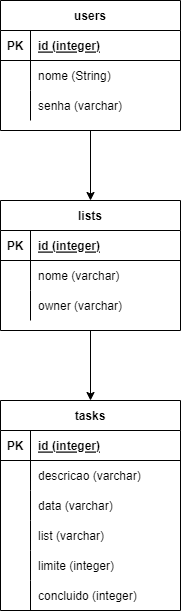

The diagram above was exported from draw.io. Its source (the exported page's mxGraphModel, read from the mxfile embedded in the PNG):
<mxGraphModel dx="1381" dy="795" grid="1" gridSize="10" guides="1" tooltips="1" connect="1" arrows="1" fold="1" page="1" pageScale="1" pageWidth="827" pageHeight="1169" math="0" shadow="0">
  <root>
    <mxCell id="0" />
    <mxCell id="1" parent="0" />
    <mxCell id="gw-_uaEihy3v6GQ00nTE-62" style="edgeStyle=orthogonalEdgeStyle;rounded=0;orthogonalLoop=1;jettySize=auto;html=1;exitX=0.5;exitY=1;exitDx=0;exitDy=0;entryX=0.5;entryY=0;entryDx=0;entryDy=0;" edge="1" parent="1" source="gw-_uaEihy3v6GQ00nTE-15" target="gw-_uaEihy3v6GQ00nTE-28">
      <mxGeometry relative="1" as="geometry" />
    </mxCell>
    <mxCell id="gw-_uaEihy3v6GQ00nTE-15" value="users" style="shape=table;startSize=30;container=1;collapsible=1;childLayout=tableLayout;fixedRows=1;rowLines=0;fontStyle=1;align=center;resizeLast=1;" vertex="1" parent="1">
      <mxGeometry x="330" y="80" width="180" height="130" as="geometry" />
    </mxCell>
    <mxCell id="gw-_uaEihy3v6GQ00nTE-16" value="" style="shape=tableRow;horizontal=0;startSize=0;swimlaneHead=0;swimlaneBody=0;fillColor=none;collapsible=0;dropTarget=0;points=[[0,0.5],[1,0.5]];portConstraint=eastwest;top=0;left=0;right=0;bottom=1;" vertex="1" parent="gw-_uaEihy3v6GQ00nTE-15">
      <mxGeometry y="30" width="180" height="30" as="geometry" />
    </mxCell>
    <mxCell id="gw-_uaEihy3v6GQ00nTE-17" value="PK" style="shape=partialRectangle;connectable=0;fillColor=none;top=0;left=0;bottom=0;right=0;fontStyle=1;overflow=hidden;" vertex="1" parent="gw-_uaEihy3v6GQ00nTE-16">
      <mxGeometry width="30" height="30" as="geometry">
        <mxRectangle width="30" height="30" as="alternateBounds" />
      </mxGeometry>
    </mxCell>
    <mxCell id="gw-_uaEihy3v6GQ00nTE-18" value="id (integer)" style="shape=partialRectangle;connectable=0;fillColor=none;top=0;left=0;bottom=0;right=0;align=left;spacingLeft=6;fontStyle=5;overflow=hidden;" vertex="1" parent="gw-_uaEihy3v6GQ00nTE-16">
      <mxGeometry x="30" width="150" height="30" as="geometry">
        <mxRectangle width="150" height="30" as="alternateBounds" />
      </mxGeometry>
    </mxCell>
    <mxCell id="gw-_uaEihy3v6GQ00nTE-19" value="" style="shape=tableRow;horizontal=0;startSize=0;swimlaneHead=0;swimlaneBody=0;fillColor=none;collapsible=0;dropTarget=0;points=[[0,0.5],[1,0.5]];portConstraint=eastwest;top=0;left=0;right=0;bottom=0;" vertex="1" parent="gw-_uaEihy3v6GQ00nTE-15">
      <mxGeometry y="60" width="180" height="30" as="geometry" />
    </mxCell>
    <mxCell id="gw-_uaEihy3v6GQ00nTE-20" value="" style="shape=partialRectangle;connectable=0;fillColor=none;top=0;left=0;bottom=0;right=0;editable=1;overflow=hidden;" vertex="1" parent="gw-_uaEihy3v6GQ00nTE-19">
      <mxGeometry width="30" height="30" as="geometry">
        <mxRectangle width="30" height="30" as="alternateBounds" />
      </mxGeometry>
    </mxCell>
    <mxCell id="gw-_uaEihy3v6GQ00nTE-21" value="nome (String)" style="shape=partialRectangle;connectable=0;fillColor=none;top=0;left=0;bottom=0;right=0;align=left;spacingLeft=6;overflow=hidden;" vertex="1" parent="gw-_uaEihy3v6GQ00nTE-19">
      <mxGeometry x="30" width="150" height="30" as="geometry">
        <mxRectangle width="150" height="30" as="alternateBounds" />
      </mxGeometry>
    </mxCell>
    <mxCell id="gw-_uaEihy3v6GQ00nTE-22" value="" style="shape=tableRow;horizontal=0;startSize=0;swimlaneHead=0;swimlaneBody=0;fillColor=none;collapsible=0;dropTarget=0;points=[[0,0.5],[1,0.5]];portConstraint=eastwest;top=0;left=0;right=0;bottom=0;" vertex="1" parent="gw-_uaEihy3v6GQ00nTE-15">
      <mxGeometry y="90" width="180" height="30" as="geometry" />
    </mxCell>
    <mxCell id="gw-_uaEihy3v6GQ00nTE-23" value="" style="shape=partialRectangle;connectable=0;fillColor=none;top=0;left=0;bottom=0;right=0;editable=1;overflow=hidden;" vertex="1" parent="gw-_uaEihy3v6GQ00nTE-22">
      <mxGeometry width="30" height="30" as="geometry">
        <mxRectangle width="30" height="30" as="alternateBounds" />
      </mxGeometry>
    </mxCell>
    <mxCell id="gw-_uaEihy3v6GQ00nTE-24" value="senha (varchar)" style="shape=partialRectangle;connectable=0;fillColor=none;top=0;left=0;bottom=0;right=0;align=left;spacingLeft=6;overflow=hidden;" vertex="1" parent="gw-_uaEihy3v6GQ00nTE-22">
      <mxGeometry x="30" width="150" height="30" as="geometry">
        <mxRectangle width="150" height="30" as="alternateBounds" />
      </mxGeometry>
    </mxCell>
    <mxCell id="gw-_uaEihy3v6GQ00nTE-63" style="edgeStyle=orthogonalEdgeStyle;rounded=0;orthogonalLoop=1;jettySize=auto;html=1;exitX=0.5;exitY=1;exitDx=0;exitDy=0;entryX=0.5;entryY=0;entryDx=0;entryDy=0;" edge="1" parent="1" source="gw-_uaEihy3v6GQ00nTE-28" target="gw-_uaEihy3v6GQ00nTE-41">
      <mxGeometry relative="1" as="geometry" />
    </mxCell>
    <mxCell id="gw-_uaEihy3v6GQ00nTE-28" value="lists" style="shape=table;startSize=30;container=1;collapsible=1;childLayout=tableLayout;fixedRows=1;rowLines=0;fontStyle=1;align=center;resizeLast=1;" vertex="1" parent="1">
      <mxGeometry x="330" y="280" width="180" height="130" as="geometry" />
    </mxCell>
    <mxCell id="gw-_uaEihy3v6GQ00nTE-29" value="" style="shape=tableRow;horizontal=0;startSize=0;swimlaneHead=0;swimlaneBody=0;fillColor=none;collapsible=0;dropTarget=0;points=[[0,0.5],[1,0.5]];portConstraint=eastwest;top=0;left=0;right=0;bottom=1;" vertex="1" parent="gw-_uaEihy3v6GQ00nTE-28">
      <mxGeometry y="30" width="180" height="30" as="geometry" />
    </mxCell>
    <mxCell id="gw-_uaEihy3v6GQ00nTE-30" value="PK" style="shape=partialRectangle;connectable=0;fillColor=none;top=0;left=0;bottom=0;right=0;fontStyle=1;overflow=hidden;" vertex="1" parent="gw-_uaEihy3v6GQ00nTE-29">
      <mxGeometry width="30" height="30" as="geometry">
        <mxRectangle width="30" height="30" as="alternateBounds" />
      </mxGeometry>
    </mxCell>
    <mxCell id="gw-_uaEihy3v6GQ00nTE-31" value="id (integer)" style="shape=partialRectangle;connectable=0;fillColor=none;top=0;left=0;bottom=0;right=0;align=left;spacingLeft=6;fontStyle=5;overflow=hidden;" vertex="1" parent="gw-_uaEihy3v6GQ00nTE-29">
      <mxGeometry x="30" width="150" height="30" as="geometry">
        <mxRectangle width="150" height="30" as="alternateBounds" />
      </mxGeometry>
    </mxCell>
    <mxCell id="gw-_uaEihy3v6GQ00nTE-32" value="" style="shape=tableRow;horizontal=0;startSize=0;swimlaneHead=0;swimlaneBody=0;fillColor=none;collapsible=0;dropTarget=0;points=[[0,0.5],[1,0.5]];portConstraint=eastwest;top=0;left=0;right=0;bottom=0;" vertex="1" parent="gw-_uaEihy3v6GQ00nTE-28">
      <mxGeometry y="60" width="180" height="30" as="geometry" />
    </mxCell>
    <mxCell id="gw-_uaEihy3v6GQ00nTE-33" value="" style="shape=partialRectangle;connectable=0;fillColor=none;top=0;left=0;bottom=0;right=0;editable=1;overflow=hidden;" vertex="1" parent="gw-_uaEihy3v6GQ00nTE-32">
      <mxGeometry width="30" height="30" as="geometry">
        <mxRectangle width="30" height="30" as="alternateBounds" />
      </mxGeometry>
    </mxCell>
    <mxCell id="gw-_uaEihy3v6GQ00nTE-34" value="nome (varchar)" style="shape=partialRectangle;connectable=0;fillColor=none;top=0;left=0;bottom=0;right=0;align=left;spacingLeft=6;overflow=hidden;" vertex="1" parent="gw-_uaEihy3v6GQ00nTE-32">
      <mxGeometry x="30" width="150" height="30" as="geometry">
        <mxRectangle width="150" height="30" as="alternateBounds" />
      </mxGeometry>
    </mxCell>
    <mxCell id="gw-_uaEihy3v6GQ00nTE-35" value="" style="shape=tableRow;horizontal=0;startSize=0;swimlaneHead=0;swimlaneBody=0;fillColor=none;collapsible=0;dropTarget=0;points=[[0,0.5],[1,0.5]];portConstraint=eastwest;top=0;left=0;right=0;bottom=0;" vertex="1" parent="gw-_uaEihy3v6GQ00nTE-28">
      <mxGeometry y="90" width="180" height="30" as="geometry" />
    </mxCell>
    <mxCell id="gw-_uaEihy3v6GQ00nTE-36" value="" style="shape=partialRectangle;connectable=0;fillColor=none;top=0;left=0;bottom=0;right=0;editable=1;overflow=hidden;" vertex="1" parent="gw-_uaEihy3v6GQ00nTE-35">
      <mxGeometry width="30" height="30" as="geometry">
        <mxRectangle width="30" height="30" as="alternateBounds" />
      </mxGeometry>
    </mxCell>
    <mxCell id="gw-_uaEihy3v6GQ00nTE-37" value="owner (varchar)" style="shape=partialRectangle;connectable=0;fillColor=none;top=0;left=0;bottom=0;right=0;align=left;spacingLeft=6;overflow=hidden;" vertex="1" parent="gw-_uaEihy3v6GQ00nTE-35">
      <mxGeometry x="30" width="150" height="30" as="geometry">
        <mxRectangle width="150" height="30" as="alternateBounds" />
      </mxGeometry>
    </mxCell>
    <mxCell id="gw-_uaEihy3v6GQ00nTE-41" value="tasks" style="shape=table;startSize=30;container=1;collapsible=1;childLayout=tableLayout;fixedRows=1;rowLines=0;fontStyle=1;align=center;resizeLast=1;" vertex="1" parent="1">
      <mxGeometry x="330" y="480" width="180" height="210" as="geometry" />
    </mxCell>
    <mxCell id="gw-_uaEihy3v6GQ00nTE-42" value="" style="shape=tableRow;horizontal=0;startSize=0;swimlaneHead=0;swimlaneBody=0;fillColor=none;collapsible=0;dropTarget=0;points=[[0,0.5],[1,0.5]];portConstraint=eastwest;top=0;left=0;right=0;bottom=1;" vertex="1" parent="gw-_uaEihy3v6GQ00nTE-41">
      <mxGeometry y="30" width="180" height="30" as="geometry" />
    </mxCell>
    <mxCell id="gw-_uaEihy3v6GQ00nTE-43" value="PK" style="shape=partialRectangle;connectable=0;fillColor=none;top=0;left=0;bottom=0;right=0;fontStyle=1;overflow=hidden;" vertex="1" parent="gw-_uaEihy3v6GQ00nTE-42">
      <mxGeometry width="30" height="30" as="geometry">
        <mxRectangle width="30" height="30" as="alternateBounds" />
      </mxGeometry>
    </mxCell>
    <mxCell id="gw-_uaEihy3v6GQ00nTE-44" value="id (integer)" style="shape=partialRectangle;connectable=0;fillColor=none;top=0;left=0;bottom=0;right=0;align=left;spacingLeft=6;fontStyle=5;overflow=hidden;" vertex="1" parent="gw-_uaEihy3v6GQ00nTE-42">
      <mxGeometry x="30" width="150" height="30" as="geometry">
        <mxRectangle width="150" height="30" as="alternateBounds" />
      </mxGeometry>
    </mxCell>
    <mxCell id="gw-_uaEihy3v6GQ00nTE-45" value="" style="shape=tableRow;horizontal=0;startSize=0;swimlaneHead=0;swimlaneBody=0;fillColor=none;collapsible=0;dropTarget=0;points=[[0,0.5],[1,0.5]];portConstraint=eastwest;top=0;left=0;right=0;bottom=0;" vertex="1" parent="gw-_uaEihy3v6GQ00nTE-41">
      <mxGeometry y="60" width="180" height="30" as="geometry" />
    </mxCell>
    <mxCell id="gw-_uaEihy3v6GQ00nTE-46" value="" style="shape=partialRectangle;connectable=0;fillColor=none;top=0;left=0;bottom=0;right=0;editable=1;overflow=hidden;" vertex="1" parent="gw-_uaEihy3v6GQ00nTE-45">
      <mxGeometry width="30" height="30" as="geometry">
        <mxRectangle width="30" height="30" as="alternateBounds" />
      </mxGeometry>
    </mxCell>
    <mxCell id="gw-_uaEihy3v6GQ00nTE-47" value="descricao (varchar)" style="shape=partialRectangle;connectable=0;fillColor=none;top=0;left=0;bottom=0;right=0;align=left;spacingLeft=6;overflow=hidden;" vertex="1" parent="gw-_uaEihy3v6GQ00nTE-45">
      <mxGeometry x="30" width="150" height="30" as="geometry">
        <mxRectangle width="150" height="30" as="alternateBounds" />
      </mxGeometry>
    </mxCell>
    <mxCell id="gw-_uaEihy3v6GQ00nTE-48" value="" style="shape=tableRow;horizontal=0;startSize=0;swimlaneHead=0;swimlaneBody=0;fillColor=none;collapsible=0;dropTarget=0;points=[[0,0.5],[1,0.5]];portConstraint=eastwest;top=0;left=0;right=0;bottom=0;" vertex="1" parent="gw-_uaEihy3v6GQ00nTE-41">
      <mxGeometry y="90" width="180" height="30" as="geometry" />
    </mxCell>
    <mxCell id="gw-_uaEihy3v6GQ00nTE-49" value="" style="shape=partialRectangle;connectable=0;fillColor=none;top=0;left=0;bottom=0;right=0;editable=1;overflow=hidden;" vertex="1" parent="gw-_uaEihy3v6GQ00nTE-48">
      <mxGeometry width="30" height="30" as="geometry">
        <mxRectangle width="30" height="30" as="alternateBounds" />
      </mxGeometry>
    </mxCell>
    <mxCell id="gw-_uaEihy3v6GQ00nTE-50" value="data (varchar)" style="shape=partialRectangle;connectable=0;fillColor=none;top=0;left=0;bottom=0;right=0;align=left;spacingLeft=6;overflow=hidden;" vertex="1" parent="gw-_uaEihy3v6GQ00nTE-48">
      <mxGeometry x="30" width="150" height="30" as="geometry">
        <mxRectangle width="150" height="30" as="alternateBounds" />
      </mxGeometry>
    </mxCell>
    <mxCell id="gw-_uaEihy3v6GQ00nTE-51" value="" style="shape=tableRow;horizontal=0;startSize=0;swimlaneHead=0;swimlaneBody=0;fillColor=none;collapsible=0;dropTarget=0;points=[[0,0.5],[1,0.5]];portConstraint=eastwest;top=0;left=0;right=0;bottom=0;" vertex="1" parent="gw-_uaEihy3v6GQ00nTE-41">
      <mxGeometry y="120" width="180" height="30" as="geometry" />
    </mxCell>
    <mxCell id="gw-_uaEihy3v6GQ00nTE-52" value="" style="shape=partialRectangle;connectable=0;fillColor=none;top=0;left=0;bottom=0;right=0;editable=1;overflow=hidden;" vertex="1" parent="gw-_uaEihy3v6GQ00nTE-51">
      <mxGeometry width="30" height="30" as="geometry">
        <mxRectangle width="30" height="30" as="alternateBounds" />
      </mxGeometry>
    </mxCell>
    <mxCell id="gw-_uaEihy3v6GQ00nTE-53" value="list (varchar)" style="shape=partialRectangle;connectable=0;fillColor=none;top=0;left=0;bottom=0;right=0;align=left;spacingLeft=6;overflow=hidden;" vertex="1" parent="gw-_uaEihy3v6GQ00nTE-51">
      <mxGeometry x="30" width="150" height="30" as="geometry">
        <mxRectangle width="150" height="30" as="alternateBounds" />
      </mxGeometry>
    </mxCell>
    <mxCell id="gw-_uaEihy3v6GQ00nTE-54" value="" style="shape=tableRow;horizontal=0;startSize=0;swimlaneHead=0;swimlaneBody=0;fillColor=none;collapsible=0;dropTarget=0;points=[[0,0.5],[1,0.5]];portConstraint=eastwest;top=0;left=0;right=0;bottom=0;" vertex="1" parent="gw-_uaEihy3v6GQ00nTE-41">
      <mxGeometry y="150" width="180" height="30" as="geometry" />
    </mxCell>
    <mxCell id="gw-_uaEihy3v6GQ00nTE-55" value="" style="shape=partialRectangle;connectable=0;fillColor=none;top=0;left=0;bottom=0;right=0;editable=1;overflow=hidden;" vertex="1" parent="gw-_uaEihy3v6GQ00nTE-54">
      <mxGeometry width="30" height="30" as="geometry">
        <mxRectangle width="30" height="30" as="alternateBounds" />
      </mxGeometry>
    </mxCell>
    <mxCell id="gw-_uaEihy3v6GQ00nTE-56" value="limite (integer)" style="shape=partialRectangle;connectable=0;fillColor=none;top=0;left=0;bottom=0;right=0;align=left;spacingLeft=6;overflow=hidden;" vertex="1" parent="gw-_uaEihy3v6GQ00nTE-54">
      <mxGeometry x="30" width="150" height="30" as="geometry">
        <mxRectangle width="150" height="30" as="alternateBounds" />
      </mxGeometry>
    </mxCell>
    <mxCell id="gw-_uaEihy3v6GQ00nTE-57" value="" style="shape=tableRow;horizontal=0;startSize=0;swimlaneHead=0;swimlaneBody=0;fillColor=none;collapsible=0;dropTarget=0;points=[[0,0.5],[1,0.5]];portConstraint=eastwest;top=0;left=0;right=0;bottom=0;" vertex="1" parent="gw-_uaEihy3v6GQ00nTE-41">
      <mxGeometry y="180" width="180" height="30" as="geometry" />
    </mxCell>
    <mxCell id="gw-_uaEihy3v6GQ00nTE-58" value="" style="shape=partialRectangle;connectable=0;fillColor=none;top=0;left=0;bottom=0;right=0;editable=1;overflow=hidden;" vertex="1" parent="gw-_uaEihy3v6GQ00nTE-57">
      <mxGeometry width="30" height="30" as="geometry">
        <mxRectangle width="30" height="30" as="alternateBounds" />
      </mxGeometry>
    </mxCell>
    <mxCell id="gw-_uaEihy3v6GQ00nTE-59" value="concluido (integer)" style="shape=partialRectangle;connectable=0;fillColor=none;top=0;left=0;bottom=0;right=0;align=left;spacingLeft=6;overflow=hidden;" vertex="1" parent="gw-_uaEihy3v6GQ00nTE-57">
      <mxGeometry x="30" width="150" height="30" as="geometry">
        <mxRectangle width="150" height="30" as="alternateBounds" />
      </mxGeometry>
    </mxCell>
  </root>
</mxGraphModel>